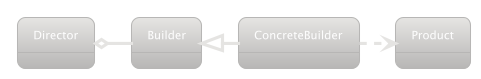

The diagram above was rendered by PlantUML. Its source (embedded in the PNG):
@startuml Structure
!theme metal
object Director
object Builder
object ConcreteBuilder
object Product

Director o- Builder
Builder <|- ConcreteBuilder
ConcreteBuilder .> Product

@enduml